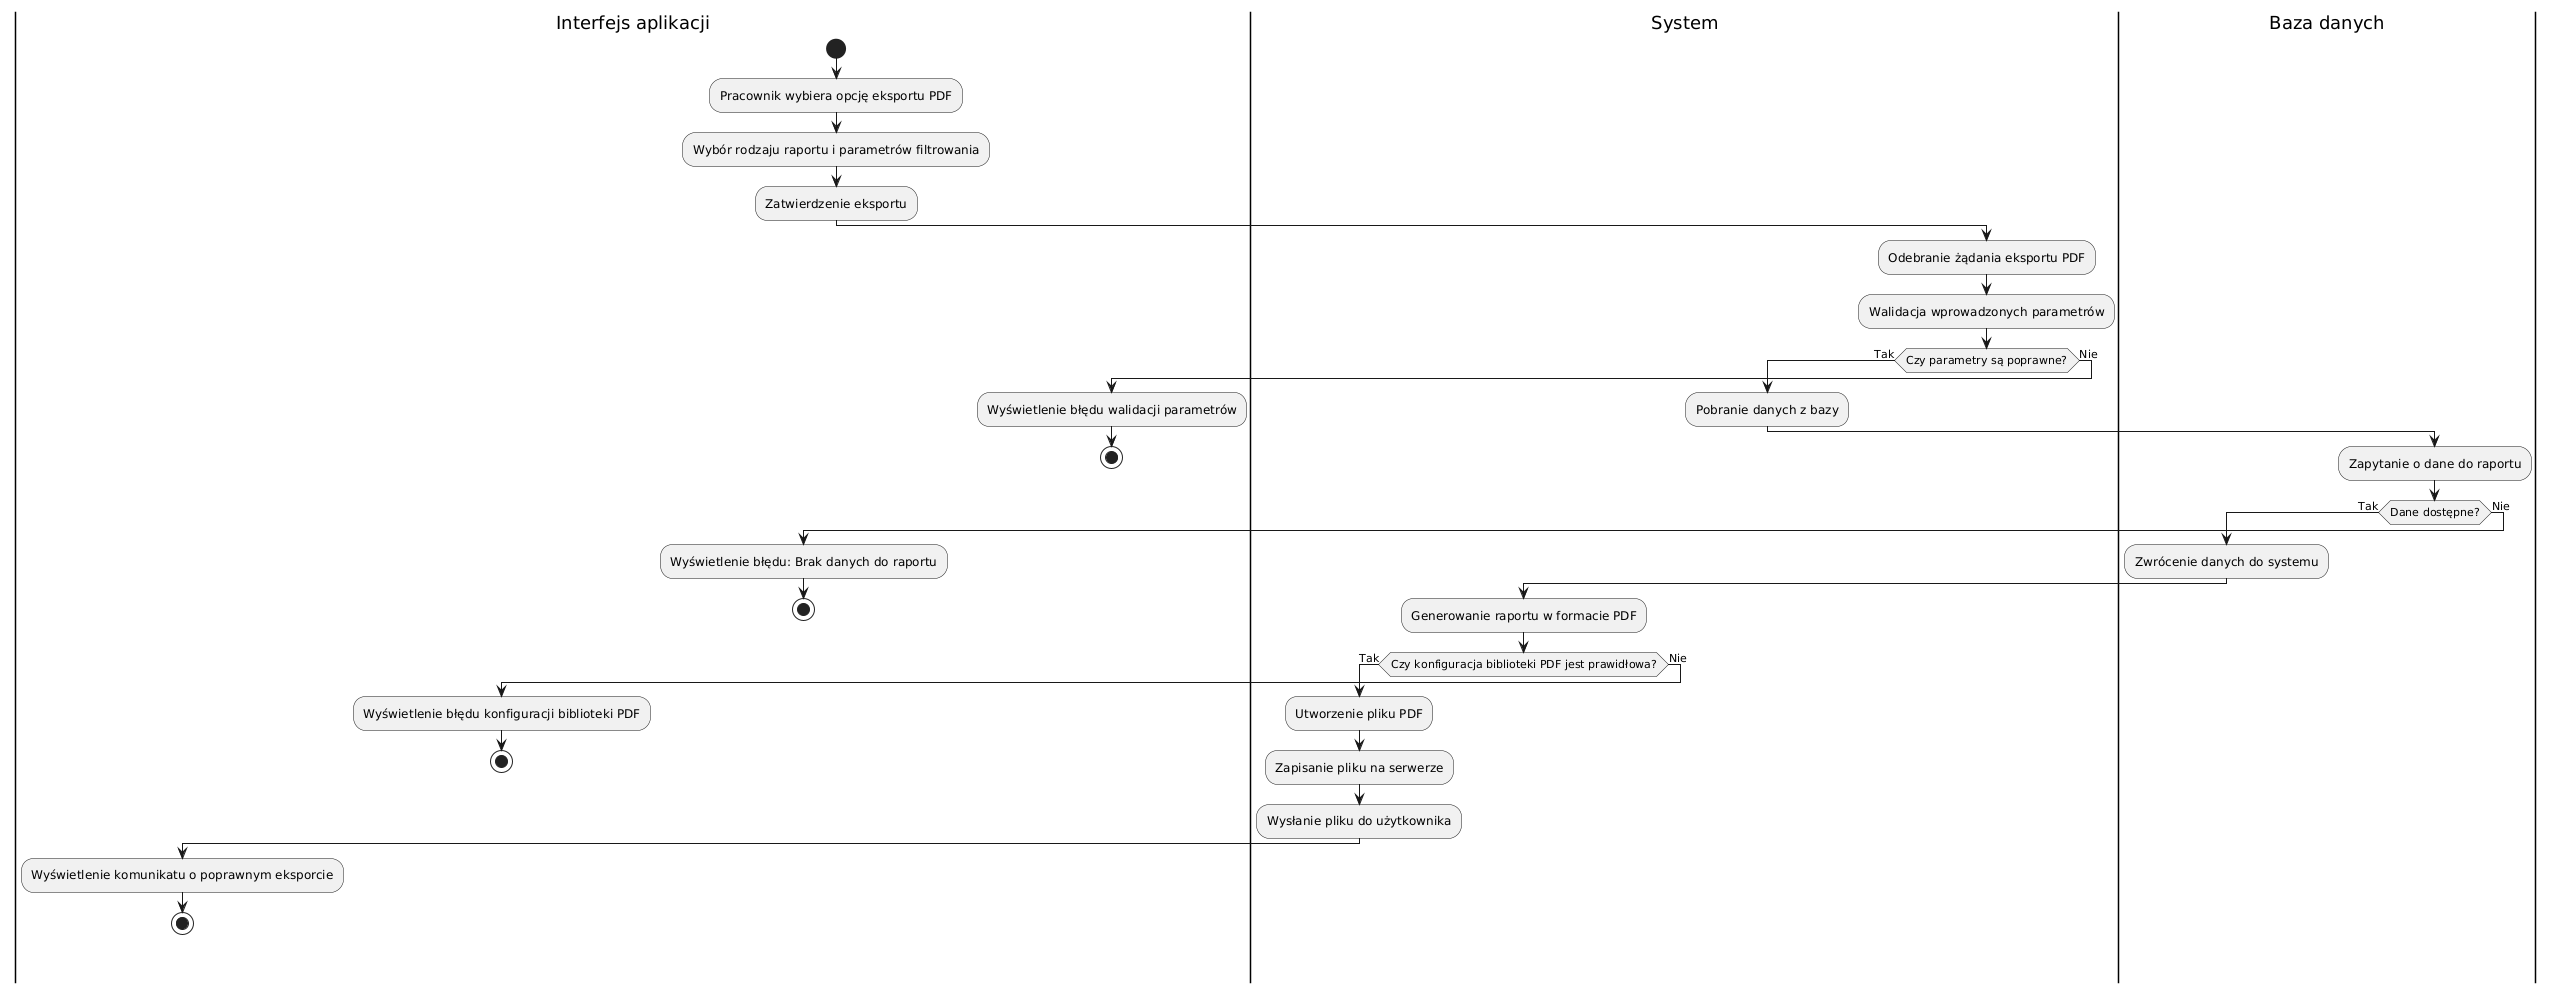

The diagram above was rendered by PlantUML. Its source (embedded in the PNG):
@startuml
|Interfejs aplikacji|
start
:Pracownik wybiera opcję eksportu PDF;
:Wybór rodzaju raportu i parametrów filtrowania;
:Zatwierdzenie eksportu;
|System|
:Odebranie żądania eksportu PDF;
:Walidacja wprowadzonych parametrów;
if (Czy parametry są poprawne?) then (Tak)
    :Pobranie danych z bazy;
    |Baza danych|
    :Zapytanie o dane do raportu;
    if (Dane dostępne?) then (Tak)
        :Zwrócenie danych do systemu;
        |System|
        :Generowanie raportu w formacie PDF;
        if (Czy konfiguracja biblioteki PDF jest prawidłowa?) then (Tak)
            :Utworzenie pliku PDF;
            :Zapisanie pliku na serwerze;
            :Wysłanie pliku do użytkownika;
            |Interfejs aplikacji|
            :Wyświetlenie komunikatu o poprawnym eksporcie;
            stop
        else (Nie)
            :Wyświetlenie błędu konfiguracji biblioteki PDF;
            stop
        endif
    else (Nie)
        :Wyświetlenie błędu: Brak danych do raportu;
        stop
    endif
else (Nie)
    :Wyświetlenie błędu walidacji parametrów;
    stop
endif
@enduml